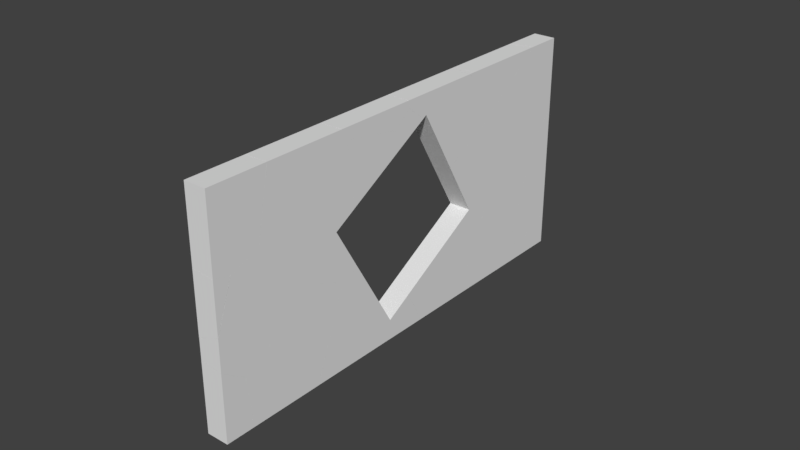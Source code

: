 # Source: CubeWallFrameFructured_30_.blend  (saved by Blender 2.79.0; exported with 4.5.12 LTS)
import bpy
from mathutils import Matrix  # noqa: F401  (used for matrix-valued properties, if any)

bpy.ops.wm.read_factory_settings(use_empty=True)
scene = bpy.context.scene
scene.name = 'Scene'

# ---- collections
col_collection_1 = bpy.data.collections.new('Collection 1'); scene.collection.children.link(col_collection_1)

# ---- world
world_world = bpy.data.worlds.new('World'); scene.world = world_world
world_world.color = (0.05088, 0.05088, 0.05088)
world_world.use_sun_shadow = False
world_world.sun_shadow_jitter_overblur = 0.0
world_world.cycles.sampling_method = 'MANUAL'

# ---- meshes
me_cube_shard_039 = bpy.data.meshes.new('Cube_shard.039')
me_cube_shard_039.from_pydata([(-0.09982, 0.3132, -0.4386), (0.1002, 0.2992, -0.4535), (0.1002, 0.06841, -0.6416), (-0.09982, 0.06703, -0.6392), (-0.09982, 0.3167, 0.3848), (0.1002, 0.3029, 0.3998), (0.1002, 0.3003, -0.1962), (-0.09982, 0.314, -0.2443), (0.1002, -0.388, -0.07202), (0.1002, -0.4539, 0.01018), (-0.09982, -0.4536, 0.01058), (-0.09982, -0.3878, -0.07158), (-0.09982, 0.1088, 0.4745), (-0.09982, -0.1014, 0.5652), (-0.09982, -0.1271, 0.5762), (0.1002, -0.1229, 0.5834), (0.1002, -0.09807, 0.5727), (0.1002, 0.1059, 0.4847)], [], [(0, 1, 2, 3), (4, 5, 6, 1, 0, 7), (3, 2, 8, 9, 10, 11), (5, 4, 12, 13, 14, 15, 16, 17), (14, 10, 9, 15), (13, 11, 10, 14), (15, 9, 8, 16), (11, 13, 12, 7, 0, 3), (6, 17, 16, 8, 2, 1), (7, 12, 4), (17, 6, 5)])
_uv = me_cube_shard_039.uv_layers.new(name='UVMap')
_uv.uv.foreach_set('vector', [0.0004949, 5.024e-05, 0.09948, 0.0101, 0.09948, 0.1574, 0.0004949, 0.1572, 0.5139, 0.6429, 0.6131, 0.6355, 0.6131, 0.9305, 0.6131, 1.058, 0.5139, 1.05, 0.5139, 0.9542, 0.8266, 0.001367, 0.9256, 6.802e-06, 0.9256, 0.3612, 0.9256, 0.4134, 0.8266, 0.4134, 0.8266, 0.3613, 0.7133, 0.9907, 0.6143, 1.0, 0.6143, 0.8879, 0.6143, 0.7746, 0.6143, 0.7608, 0.7133, 0.7612, 0.7133, 0.7746, 0.7133, 0.8846, 0.0, 0.0, 0.0, 0.0, 0.0, 0.0, 0.0, 0.0, 0.0, 0.0, 0.0, 0.0, 0.0, 0.0, 0.0, 0.0, 0.0, 0.0, 0.0, 0.0, 0.0, 0.0, 0.0, 0.0, 0.0, 0.0, 0.0, 0.0, 0.0, 0.0, 0.0, 0.0, 0.0, 0.0, 0.0, 0.0, 0.0, 0.0, 0.0, 0.0, 0.0, 0.0, 0.0, 0.0, 0.0, 0.0, 0.0, 0.0, 0.0, 0.0, 0.0, 0.0, 0.0, 0.0, 0.0, 0.0, 0.0, 0.0, 0.0, 0.0])
me_cube_shard_039.use_remesh_preserve_volume = False
me_cube_shard_039.use_remesh_preserve_attributes = False
me_cube_shard_039.use_mirror_vertex_groups = False
me_cube_shard_039.update()
me_cube_shard_038 = bpy.data.meshes.new('Cube_shard.038')
me_cube_shard_038.from_pydata([(0.09688, -0.01302, 0.01565), (-0.1031, -0.02001, -0.001489), (-0.1031, -0.00785, -0.03145), (0.09688, 0.0003437, -0.01726), (0.09688, 0.02505, 0.02554), (-0.1031, 0.01465, 0.007513)], [], [(0, 1, 2, 3), (1, 0, 4, 5), (2, 5, 4, 3), (5, 2, 1), (3, 4, 0)])
_uv = me_cube_shard_038.uv_layers.new(name='UVMap')
_uv.uv.foreach_set('vector', [0.0005831, 3.855e-05, 0.1172, 0.007749, 0.1172, 0.02657, 0.0005831, 0.02071, 0.0005835, 0.7248, 0.1173, 0.7312, 0.1173, 0.7541, 0.0005835, 0.7456, 0.0, 0.0, 0.0, 0.0, 0.0, 0.0, 0.0, 0.0, 0.0, 0.0, 0.0, 0.0, 0.0, 0.0, 0.0, 0.0, 0.0, 0.0, 0.0, 0.0])
me_cube_shard_038.use_remesh_preserve_volume = False
me_cube_shard_038.use_remesh_preserve_attributes = False
me_cube_shard_038.use_mirror_vertex_groups = False
me_cube_shard_038.update()
me_cube_shard_037 = bpy.data.meshes.new('Cube_shard.037')
me_cube_shard_037.from_pydata([(0.0933, -0.2514, 0.399), (-0.1067, -0.1684, 0.3639), (-0.1067, -0.1803, 0.274), (-0.1067, -0.2318, -0.1159), (0.0933, -0.3132, -0.06896), (0.0933, -0.2741, 0.2272), (0.0933, -0.04782, 0.3593), (-0.1067, -0.1238, 0.3552), (0.0933, -0.03631, 0.3459), (0.0933, 0.4436, -0.2138), (-0.1067, 0.3619, -0.2113), (-0.1067, -0.09198, 0.3181), (0.0933, 0.09148, -0.3026), (-0.1067, 0.0636, -0.2865)], [], [(0, 1, 2, 3, 4, 5), (1, 0, 6, 7), (7, 6, 8, 9, 10, 11), (10, 9, 12, 13), (3, 13, 12, 4), (2, 11, 10, 13, 3), (4, 12, 9, 8, 5), (11, 2, 1, 7), (5, 8, 6, 0)])
_uv = me_cube_shard_037.uv_layers.new(name='UVMap')
_uv.uv.foreach_set('vector', [0.4989, 0.4731, 0.64, 0.4885, 0.64, 0.5472, 0.64, 0.8017, 0.4989, 0.7784, 0.4989, 0.5852, 0.1319, 0.5843, 0.2619, 0.5273, 0.2619, 0.6615, 0.1319, 0.6137, 0.7766, 0.9916, 0.6414, 0.9616, 0.6414, 0.9502, 0.6414, 0.4732, 0.7766, 0.5088, 0.7766, 0.9599, 0.7779, 0.5241, 0.9081, 0.4732, 0.9081, 0.7081, 0.7779, 0.7231, 0.0, 0.0, 0.0, 0.0, 0.0, 0.0, 0.0, 0.0, 0.0, 0.0, 0.0, 0.0, 0.0, 0.0, 0.0, 0.0, 0.0, 0.0, 0.0, 0.0, 0.0, 0.0, 0.0, 0.0, 0.0, 0.0, 0.0, 0.0, 0.0, 0.0, 0.0, 0.0, 0.0, 0.0, 0.0, 0.0, 0.0, 0.0, 0.0, 0.0, 0.0, 0.0, 0.0, 0.0])
me_cube_shard_037.use_remesh_preserve_volume = False
me_cube_shard_037.use_remesh_preserve_attributes = False
me_cube_shard_037.use_mirror_vertex_groups = False
me_cube_shard_037.update()
me_cube_shard_036 = bpy.data.meshes.new('Cube_shard.036')
me_cube_shard_036.from_pydata([(-0.09682, -0.08368, -0.4619), (0.1032, -0.002008, -0.4645), (0.1032, -0.4819, 0.09525), (0.1032, -0.4934, 0.1087), (-0.09682, -0.5694, 0.1046), (-0.09682, -0.5375, 0.06746), (-0.09682, 0.05087, -0.4817), (0.1032, 0.04948, -0.472), (0.1032, -0.05087, 0.4087), (-0.09682, -0.05797, 0.4514), (-0.09682, 0.4079, -0.09082), (-0.09682, 0.5614, 0.07729), (0.1032, 0.5322, 0.05654), (0.1032, 0.4054, -0.0823), (0.1032, 0.03822, 0.3549), (0.1032, 0.3311, 0.178), (-0.09682, 0.3179, 0.2244), (-0.09682, 0.073, 0.3723)], [], [(0, 1, 2, 3, 4, 5), (1, 0, 6, 7), (8, 9, 4, 3), (7, 6, 10, 11, 12, 13), (9, 8, 14, 15, 12, 11, 16, 17), (2, 14, 8, 3), (13, 15, 14, 2, 1, 7), (15, 13, 12), (17, 5, 4, 9), (5, 17, 16, 10, 6, 0), (10, 16, 11)])
_uv = me_cube_shard_036.uv_layers.new(name='UVMap')
_uv.uv.foreach_set('vector', [0.133, 0.473, 0.0006619, 0.5079, 0.0006619, 0.04074, 0.0006618, 0.02954, 0.133, 0.000147, 0.133, 0.03115, 0.8021, 0.5145, 0.6753, 0.566, 0.6753, 0.4798, 0.8021, 0.4816, 0.1298, 0.9085, 0.0006458, 0.92, 0.0006458, 0.5284, 0.1298, 0.5697, 0.8033, 0.003934, 0.9302, 1.957e-05, 0.9302, 0.3354, 0.9302, 0.4797, 0.8033, 0.4575, 0.8033, 0.3384, 0.6753, 8.912e-05, 0.8037, 0.01791, 0.8037, 0.08386, 0.8037, 0.3007, 0.8037, 0.4496, 0.6753, 0.4586, 0.6753, 0.2783, 0.6753, 0.09704, 0.0, 0.0, 0.0, 0.0, 0.0, 0.0, 0.0, 0.0, 0.0, 0.0, 0.0, 0.0, 0.0, 0.0, 0.0, 0.0, 0.0, 0.0, 0.0, 0.0, 0.0, 0.0, 0.0, 0.0, 0.0, 0.0, 0.0, 0.0, 0.0, 0.0, 0.0, 0.0, 0.0, 0.0, 0.0, 0.0, 0.0, 0.0, 0.0, 0.0, 0.0, 0.0, 0.0, 0.0, 0.0, 0.0, 0.0, 0.0, 0.0, 0.0, 0.0, 0.0])
me_cube_shard_036.use_remesh_preserve_volume = False
me_cube_shard_036.use_remesh_preserve_attributes = False
me_cube_shard_036.use_mirror_vertex_groups = False
me_cube_shard_036.update()
me_cube_shard_035 = bpy.data.meshes.new('Cube_shard.035')
me_cube_shard_035.from_pydata([(-0.107, -0.03652, -0.2486), (0.09296, 0.0003034, -0.3362), (0.09296, -0.1715, -0.2647), (-0.107, -0.1715, -0.1924), (-0.107, 0.251, 0.09087), (0.09296, 0.3527, 0.07982), (0.09296, 0.2872, 0.002442), (-0.107, -0.1715, 0.2708), (0.09296, -0.1715, 0.3031), (0.09296, 0.3434, 0.0838)], [], [(0, 1, 2, 3), (1, 0, 4, 5, 6), (5, 4, 7, 8, 9), (2, 8, 7, 3), (8, 2, 1, 6, 9), (3, 7, 4, 0), (9, 6, 5)])
_uv = me_cube_shard_035.uv_layers.new(name='UVMap')
_uv.uv.foreach_set('vector', [0.1447, 0.5809, 0.00072, 0.6271, 0.00072, 0.4999, 0.1447, 0.481, 0.9441, 0.3725, 0.7957, 0.3431, 0.7957, 0.03932, 0.9441, 0.0001956, 0.9441, 0.06945, 0.9338, 1.36, 0.7957, 1.293, 0.7957, 0.9791, 0.9338, 0.9705, 0.9338, 1.353, 0.0, 0.0, 0.0, 0.0, 0.0, 0.0, 0.0, 0.0, 0.0, 0.0, 0.0, 0.0, 0.0, 0.0, 0.0, 0.0, 0.0, 0.0, 0.0, 0.0, 0.0, 0.0, 0.0, 0.0, 0.0, 0.0, 0.0, 0.0, 0.0, 0.0, 0.0, 0.0])
me_cube_shard_035.use_remesh_preserve_volume = False
me_cube_shard_035.use_remesh_preserve_attributes = False
me_cube_shard_035.use_mirror_vertex_groups = False
me_cube_shard_035.update()
me_cube_shard_034 = bpy.data.meshes.new('Cube_shard.034')
me_cube_shard_034.from_pydata([(0.1011, 0.1238, -0.1841), (-0.09886, 0.1376, -0.199), (-0.09886, 0.3743, -0.08093), (0.1011, 0.354, -0.06921), (0.1011, -0.07321, -0.09916), (0.1011, -0.2772, -0.01121), (0.1011, -0.302, -0.0004904), (-0.09886, -0.3062, -0.007651), (-0.09886, -0.2805, -0.0187), (-0.09886, -0.0703, -0.1094), (-0.09886, -0.1678, 0.232), (0.1011, -0.1678, 0.232)], [], [(0, 1, 2, 3), (1, 0, 4, 5, 6, 7, 8, 9), (2, 10, 11, 3), (10, 2, 1, 9), (6, 11, 10, 7), (11, 4, 0, 3), (8, 10, 9), (5, 11, 6), (7, 10, 8), (4, 11, 5)])
_uv = me_cube_shard_034.uv_layers.new(name='UVMap')
_uv.uv.foreach_set('vector', [0.0007347, 2.102e-05, 0.1477, 0.004225, 0.1477, 0.1976, 0.0007347, 0.1881, 0.6108, 1.321, 0.4644, 1.307, 0.4644, 1.15, 0.4644, 0.9878, 0.4644, 0.9681, 0.6108, 0.9674, 0.6108, 0.9878, 0.6108, 1.155, 0.0, 0.0, 0.0, 0.0, 0.0, 0.0, 0.0, 0.0, 0.0, 0.0, 0.0, 0.0, 0.0, 0.0, 0.0, 0.0, 0.0, 0.0, 0.0, 0.0, 0.0, 0.0, 0.0, 0.0, 0.0, 0.0, 0.0, 0.0, 0.0, 0.0, 0.0, 0.0, 0.0, 0.0, 0.0, 0.0, 0.0, 0.0, 0.0, 0.0, 0.0, 0.0, 0.0, 0.0, 0.0, 0.0, 0.0, 0.0, 0.0, 0.0, 0.0, 0.0, 0.0, 0.0, 0.0, 0.0])
me_cube_shard_034.use_remesh_preserve_volume = False
me_cube_shard_034.use_remesh_preserve_attributes = False
me_cube_shard_034.use_mirror_vertex_groups = False
me_cube_shard_034.update()
me_cube_shard_033 = bpy.data.meshes.new('Cube_shard.033')
me_cube_shard_033.from_pydata([(0.1006, 0.2039, 0.4879), (-0.09945, 0.2043, 0.499), (-0.09945, -0.4528, 0.3146), (-0.09945, -0.5049, 0.3), (0.1006, -0.5189, 0.285), (0.1006, -0.4499, 0.3044), (0.1006, 0.417, 0.3007), (0.1006, 0.6242, 0.1188), (0.1006, 0.657, 0.08993), (-0.09945, 0.6615, 0.0976), (-0.09945, 0.6291, 0.126), (-0.09945, 0.4254, 0.3049), (-0.09945, -0.7511, 0.09935), (0.1006, -0.7497, 0.09693), (-0.09945, -0.7954, -0.07758), (0.1006, -0.7934, -0.07758), (0.1006, 0.1835, -0.5364), (-0.09945, 0.08178, -0.5254), (-0.09945, 0.1756, -0.5303), (-0.09945, 0.2953, -0.5366), (0.1006, 0.2921, -0.5421), (0.1006, 0.1741, -0.5324), (0.1006, -0.3408, -0.3132), (-0.09945, -0.3408, -0.3454), (-0.09945, -0.3408, -0.07758), (0.1006, -0.3408, -0.07758)], [], [(0, 1, 2, 3, 4, 5), (1, 0, 6, 7, 8, 9, 10, 11), (12, 13, 4, 3), (13, 12, 14, 15), (16, 17, 18, 19, 20), (17, 16, 21, 22, 23), (14, 24, 25, 15), (24, 14, 12, 3, 2), (22, 25, 24, 23), (25, 5, 4, 13, 15), (11, 24, 2, 1), (25, 22, 21, 7, 6), (24, 11, 10, 18, 17, 23), (5, 25, 6, 0), (7, 21, 16, 20, 8), (9, 19, 18, 10), (19, 9, 8, 20)])
_uv = me_cube_shard_033.uv_layers.new(name='UVMap')
_uv.uv.foreach_set('vector', [0.000427, 0.001477, 0.08582, 7.349e-06, 0.08582, 0.291, 0.08582, 0.3141, 0.000427, 0.3216, 0.000427, 0.291, 0.6805, 1.119, 0.5951, 1.116, 0.5951, 0.9955, 0.5951, 0.8779, 0.5951, 0.8593, 0.6805, 0.86, 0.6805, 0.8784, 0.6805, 0.994, 0.828, 0.0001945, 0.9133, 9.676e-07, 0.9133, 0.127, 0.828, 0.1356, 0.6813, 0.7074, 0.7665, 0.7065, 0.7665, 0.7843, 0.6813, 0.7841, 0.509, 0.7503, 0.5943, 0.7067, 0.5943, 0.7468, 0.5943, 0.7979, 0.509, 0.7967, 0.000431, 0.7496, 0.08664, 0.7079, 0.08664, 0.7122, 0.08664, 0.9508, 0.0004311, 0.9454, 0.0, 0.0, 0.0, 0.0, 0.0, 0.0, 0.0, 0.0, 0.0, 0.0, 0.0, 0.0, 0.0, 0.0, 0.0, 0.0, 0.0, 0.0, 0.0, 0.0, 0.0, 0.0, 0.0, 0.0, 0.0, 0.0, 0.0, 0.0, 0.0, 0.0, 0.0, 0.0, 0.0, 0.0, 0.0, 0.0, 0.0, 0.0, 0.0, 0.0, 0.0, 0.0, 0.0, 0.0, 0.0, 0.0, 0.0, 0.0, 0.0, 0.0, 0.0, 0.0, 0.0, 0.0, 0.0, 0.0, 0.0, 0.0, 0.0, 0.0, 0.0, 0.0, 0.0, 0.0, 0.0, 0.0, 0.0, 0.0, 0.0, 0.0, 0.0, 0.0, 0.0, 0.0, 0.0, 0.0, 0.0, 0.0, 0.0, 0.0, 0.0, 0.0, 0.0, 0.0, 0.0, 0.0, 0.0, 0.0, 0.0, 0.0, 0.0, 0.0, 0.0, 0.0, 0.0, 0.0, 0.0, 0.0, 0.0, 0.0])
me_cube_shard_033.use_remesh_preserve_volume = False
me_cube_shard_033.use_remesh_preserve_attributes = False
me_cube_shard_033.use_mirror_vertex_groups = False
me_cube_shard_033.update()
me_cube_shard_032 = bpy.data.meshes.new('Cube_shard.032')
me_cube_shard_032.from_pydata([(0.09646, -0.2223, 0.4287), (0.06785, -0.2167, 0.4321), (-0.1035, -0.1781, 0.3946), (-0.1035, -0.09759, -0.4598), (-0.1035, -0.09006, -0.5397), (0.09646, -0.1252, -0.6007), (0.09646, -0.1314, -0.5351), (0.09646, -0.2145, 0.4339), (0.09646, -0.2142, 0.4338), (-0.1035, -0.1781, 0.3945), (0.09646, 0.288, 0.1763), (-0.1035, -0.1756, 0.3932), (0.09646, 0.2071, 0.2178), (0.09646, 0.2903, 0.1751), (-0.1035, 0.2833, 0.158), (-0.1035, 0.1996, 0.2009), (0.09646, 0.3036, 0.1422), (-0.1035, 0.2955, 0.128)], [], [(0, 1, 2, 3, 4, 5, 6), (7, 1, 0), (8, 9, 2, 1, 7), (10, 11, 9, 8, 12), (13, 14, 15, 11, 10), (14, 13, 16, 17), (4, 17, 16, 5), (17, 4, 3, 15, 14), (12, 6, 5, 16, 13, 10), (15, 3, 2, 9, 11), (6, 12, 8, 7, 0)])
_uv = me_cube_shard_032.uv_layers.new(name='UVMap')
_uv.uv.foreach_set('vector', [0.1035, 0.6657, 0.08874, 0.6671, 0.0005148, 0.6464, 0.0005148, 0.2136, 0.0005148, 0.1731, 0.1035, 0.1441, 0.1035, 0.1774, 0.4157, 0.6829, 0.4157, 0.6974, 0.411, 0.6834, 0.8957, 0.6678, 0.7944, 0.6931, 0.7944, 0.6931, 0.8812, 0.6671, 0.8957, 0.6677, 0.8957, 0.9525, 0.7944, 0.6945, 0.7944, 0.6931, 0.8957, 0.6678, 0.8957, 0.9067, 0.8957, 0.9538, 0.7944, 0.9546, 0.7944, 0.9072, 0.7944, 0.6945, 0.8957, 0.9525, 0.9995, 0.5684, 0.8984, 0.5751, 0.8984, 0.5572, 0.9995, 0.5521, 0.0, 0.0, 0.0, 0.0, 0.0, 0.0, 0.0, 0.0, 0.0, 0.0, 0.0, 0.0, 0.0, 0.0, 0.0, 0.0, 0.0, 0.0, 0.0, 0.0, 0.0, 0.0, 0.0, 0.0, 0.0, 0.0, 0.0, 0.0, 0.0, 0.0, 0.0, 0.0, 0.0, 0.0, 0.0, 0.0, 0.0, 0.0, 0.0, 0.0, 0.0, 0.0, 0.0, 0.0, 0.0, 0.0, 0.0, 0.0, 0.0, 0.0])
me_cube_shard_032.use_remesh_preserve_volume = False
me_cube_shard_032.use_remesh_preserve_attributes = False
me_cube_shard_032.use_mirror_vertex_groups = False
me_cube_shard_032.update()
me_cube_shard_031 = bpy.data.meshes.new('Cube_shard.031')
me_cube_shard_031.from_pydata([(0.09959, -0.3357, -0.02136), (-0.1004, -0.3352, -0.01021), (-0.1004, -0.1142, -0.2043), (-0.1004, 0.08957, -0.3833), (-0.1004, 0.1219, -0.4116), (0.09959, 0.1175, -0.4193), (0.09959, 0.0846, -0.3904), (0.09959, -0.1226, -0.2085), (0.09959, -0.2884, 0.2598), (-0.1004, -0.2947, 0.2304), (0.09959, -0.1841, 0.3742), (-0.1004, -0.1708, 0.3665), (0.09959, 0.3857, 0.04524), (-0.1004, 0.3857, 0.04524)], [], [(0, 1, 2, 3, 4, 5, 6, 7), (8, 9, 1, 0), (9, 8, 10, 11), (10, 12, 13, 11), (7, 12, 10, 8, 0), (4, 13, 12, 5), (11, 13, 2, 1, 9), (6, 12, 7), (3, 13, 4), (5, 12, 6), (2, 13, 3)])
_uv = me_cube_shard_031.uv_layers.new(name='UVMap')
_uv.uv.foreach_set('vector', [0.8912, 0.003817, 0.9995, 1.899e-05, 0.9995, 0.1592, 0.9995, 0.3059, 0.9995, 0.3291, 0.8912, 0.3301, 0.8912, 0.3064, 0.8912, 0.1573, 0.5016, 0.6313, 0.6098, 0.6475, 0.6098, 0.7795, 0.5016, 0.7855, 0.6112, 0.6313, 0.7197, 0.6453, 0.7197, 0.7291, 0.6112, 0.7308, 0.0, 0.0, 0.0, 0.0, 0.0, 0.0, 0.0, 0.0, 0.0, 0.0, 0.0, 0.0, 0.0, 0.0, 0.0, 0.0, 0.0, 0.0, 0.0, 0.0, 0.0, 0.0, 0.0, 0.0, 0.0, 0.0, 0.0, 0.0, 0.0, 0.0, 0.0, 0.0, 0.0, 0.0, 0.0, 0.0, 0.0, 0.0, 0.0, 0.0, 0.0, 0.0, 0.0, 0.0, 0.0, 0.0, 0.0, 0.0, 0.0, 0.0, 0.0, 0.0, 0.0, 0.0, 0.0, 0.0, 0.0, 0.0, 0.0, 0.0])
me_cube_shard_031.use_remesh_preserve_volume = False
me_cube_shard_031.use_remesh_preserve_attributes = False
me_cube_shard_031.use_mirror_vertex_groups = False
me_cube_shard_031.update()
me_cube_shard_030 = bpy.data.meshes.new('Cube_shard.030')
me_cube_shard_030.from_pydata([(-0.09879, 0.02805, -0.3537), (0.1012, 0.03505, -0.3366), (0.1012, 0.03276, -0.3354), (-0.09879, -0.4308, -0.1185), (-0.09879, -0.05569, -0.3108), (-0.09879, 0.06271, -0.3447), (0.1012, 0.07312, -0.3267), (0.1012, -0.04811, -0.294), (0.1012, -0.4695, -0.07792), (-0.09879, -0.4333, -0.1172), (0.07259, -0.472, -0.0796), (-0.09879, -0.4333, -0.1172), (0.1012, -0.4697, -0.07779), (0.1012, -0.4499, -0.005914), (-0.09879, -0.4805, -0.07279), (0.1012, -0.4492, -0.00329), (-0.09879, -0.4587, 0.006605), (-0.09879, -0.4588, 0.006154), (0.1012, 0.1117, 0.24), (-0.09879, 0.07941, 0.24), (0.1012, 0.3924, 0.3618), (-0.09879, 0.3674, 0.365), (-0.09879, 0.2403, 0.3098), (-0.09879, 0.192, 0.2889), (0.1012, 0.192, 0.2749), (0.1012, 0.2264, 0.2898), (0.1012, 0.4566, 0.3374), (-0.09879, 0.4536, 0.3323), (-0.09879, 0.192, 0.24), (0.1012, 0.192, 0.24)], [], [(0, 1, 2, 3, 4), (1, 0, 5, 6), (3, 2, 7, 8, 9), (10, 11, 9, 8, 12), (13, 10, 12), (11, 10, 14), (15, 16, 17, 10, 13), (14, 10, 17), (16, 15, 18, 19), (20, 21, 22, 23, 24, 25), (21, 20, 26, 27), (23, 28, 29, 24), (22, 28, 23), (18, 29, 28, 19), (24, 29, 25), (27, 5, 0, 4, 28, 22, 21), (7, 29, 18, 15, 13, 12, 8), (19, 28, 4, 3, 9, 11, 14, 17, 16), (25, 29, 7, 2, 1, 6, 26, 20), (5, 27, 26, 6)])
_uv = me_cube_shard_030.uv_layers.new(name='UVMap')
_uv.uv.foreach_set('vector', [0.0006106, 4.844e-06, 0.1227, 0.0009737, 0.1227, 0.002533, 0.0006105, 0.3135, 0.0006106, 0.05722, 0.8505, 0.903, 0.7286, 0.9098, 0.7286, 0.888, 0.8505, 0.8791, 0.0006105, 0.3135, 0.1227, 0.002533, 0.1227, 0.05779, 0.1227, 0.3457, 0.0006106, 0.3152, 0.1053, 0.3466, 0.0006105, 0.3152, 0.0006106, 0.3152, 0.1227, 0.3457, 0.1227, 0.3458, 0.7308, 0.1225, 0.778, 0.1063, 0.7762, 0.1237, 0.0002293, 0.8823, 0.03954, 0.7804, 0.03954, 0.8848, 0.7292, 0.1225, 0.728, 0.0006094, 0.7282, 0.0006165, 0.778, 0.1063, 0.7308, 0.1225, 0.778, 0.00186, 0.778, 0.1063, 0.7282, 0.0006165, 0.4953, 1.334, 0.3734, 1.331, 0.3734, 0.9594, 0.4953, 0.9774, 0.3734, 0.7734, 0.4953, 0.7866, 0.4953, 0.8708, 0.4953, 0.9028, 0.3734, 0.9062, 0.3734, 0.8834, 0.4966, 0.7734, 0.6183, 0.7883, 0.6183, 0.83, 0.4966, 0.8294, 0.0, 0.0, 0.0, 0.0, 0.0, 0.0, 0.0, 0.0, 0.0, 0.0, 0.0, 0.0, 0.0, 0.0, 0.0, 0.0, 0.0, 0.0, 0.0, 0.0, 0.0, 0.0, 0.0, 0.0, 0.0, 0.0, 0.0, 0.0, 0.0, 0.0, 0.0, 0.0, 0.0, 0.0, 0.0, 0.0, 0.0, 0.0, 0.0, 0.0, 0.0, 0.0, 0.0, 0.0, 0.0, 0.0, 0.0, 0.0, 0.0, 0.0, 0.0, 0.0, 0.0, 0.0, 0.0, 0.0, 0.0, 0.0, 0.0, 0.0, 0.0, 0.0, 0.0, 0.0, 0.0, 0.0, 0.0, 0.0, 0.0, 0.0, 0.0, 0.0, 0.0, 0.0, 0.0, 0.0, 0.0, 0.0, 0.0, 0.0, 0.0, 0.0, 0.0, 0.0, 0.0, 0.0, 0.0, 0.0, 0.0, 0.0, 0.0, 0.0, 0.0, 0.0, 0.0, 0.0, 0.0, 0.0])
me_cube_shard_030.use_remesh_preserve_volume = False
me_cube_shard_030.use_remesh_preserve_attributes = False
me_cube_shard_030.use_mirror_vertex_groups = False
me_cube_shard_030.update()
me_cube_shard_029 = bpy.data.meshes.new('Cube_shard.029')
me_cube_shard_029.from_pydata([(-0.0934, 0.1886, 0.18), (0.1066, 0.1056, 0.2151), (0.1066, 0.08289, 0.04324), (0.1066, 0.04377, -0.2529), (-0.0934, 0.1252, -0.2999), (-0.0934, 0.1767, 0.09007), (-0.0934, 0.05069, 0.2772), (-0.0934, 0.01984, 0.299), (0.1066, 0.01022, 0.2823), (0.1066, 0.0398, 0.2615), (-0.0934, -0.2131, -0.1045), (0.1066, -0.2131, -0.1045)], [], [(0, 1, 2, 3, 4, 5), (1, 0, 6, 7, 8, 9), (7, 10, 11, 8), (6, 10, 7), (3, 11, 10, 4), (8, 11, 9), (5, 10, 6, 0), (2, 11, 3), (4, 10, 5), (9, 11, 2, 1)])
_uv = me_cube_shard_029.uv_layers.new(name='UVMap')
_uv.uv.foreach_set('vector', [0.6962, 0.01807, 0.8602, 8.989e-05, 0.8602, 0.1305, 0.8602, 0.3552, 0.6962, 0.3822, 0.6962, 0.08632, 0.6962, 0.6793, 0.8473, 0.6131, 0.8473, 0.74, 0.8473, 0.7684, 0.6962, 0.7671, 0.6962, 0.7399, 0.0, 0.0, 0.0, 0.0, 0.0, 0.0, 0.0, 0.0, 0.0, 0.0, 0.0, 0.0, 0.0, 0.0, 0.0, 0.0, 0.0, 0.0, 0.0, 0.0, 0.0, 0.0, 0.0, 0.0, 0.0, 0.0, 0.0, 0.0, 0.0, 0.0, 0.0, 0.0, 0.0, 0.0, 0.0, 0.0, 0.0, 0.0, 0.0, 0.0, 0.0, 0.0, 0.0, 0.0, 0.0, 0.0, 0.0, 0.0, 0.0, 0.0, 0.0, 0.0, 0.0, 0.0, 0.0, 0.0])
me_cube_shard_029.use_remesh_preserve_volume = False
me_cube_shard_029.use_remesh_preserve_attributes = False
me_cube_shard_029.use_mirror_vertex_groups = False
me_cube_shard_029.update()
me_cube_shard_028 = bpy.data.meshes.new('Cube_shard.028')
me_cube_shard_028.from_pydata([(-0.1008, -0.1998, -0.3612), (0.0992, -0.2828, -0.3262), (0.0992, -0.3486, -0.2798), (0.0992, -0.3782, -0.2589), (-0.1008, -0.3686, -0.2423), (-0.1008, -0.3377, -0.264), (-0.1008, -0.1552, -0.3699), (0.0992, -0.07923, -0.3659), (-0.1008, 0.3562, -0.02317), (0.0992, 0.3633, -0.06582), (-0.1008, 0.1265, 0.4078), (-0.1008, 0.06903, 0.5157), (0.0992, 0.0609, 0.5016), (0.0992, 0.1177, 0.395)], [], [(0, 1, 2, 3, 4, 5), (1, 0, 6, 7), (8, 9, 7, 6), (9, 8, 10, 11, 12, 13), (11, 4, 3, 12), (10, 5, 4, 11), (12, 3, 2, 13), (5, 10, 8, 6, 0), (13, 2, 1, 7, 9)])
_uv = me_cube_shard_028.uv_layers.new(name='UVMap')
_uv.uv.foreach_set('vector', [0.1365, 0.3332, 0.0006792, 0.2737, 0.0006792, 0.2193, 0.0006792, 0.1948, 0.1365, 0.1936, 0.1365, 0.2191, 0.8628, 0.9544, 0.727, 0.8948, 0.727, 0.864, 0.8628, 0.8141, 0.727, 0.4805, 0.8648, 0.4927, 0.8648, 0.8541, 0.727, 0.8982, 0.7249, 0.0001385, 0.8605, 0.02785, 0.8605, 0.358, 0.8605, 0.4407, 0.7249, 0.4348, 0.7249, 0.3532, 0.0, 0.0, 0.0, 0.0, 0.0, 0.0, 0.0, 0.0, 0.0, 0.0, 0.0, 0.0, 0.0, 0.0, 0.0, 0.0, 0.0, 0.0, 0.0, 0.0, 0.0, 0.0, 0.0, 0.0, 0.0, 0.0, 0.0, 0.0, 0.0, 0.0, 0.0, 0.0, 0.0, 0.0, 0.0, 0.0, 0.0, 0.0, 0.0, 0.0, 0.0, 0.0, 0.0, 0.0])
me_cube_shard_028.use_remesh_preserve_volume = False
me_cube_shard_028.use_remesh_preserve_attributes = False
me_cube_shard_028.use_mirror_vertex_groups = False
me_cube_shard_028.update()
me_cube_shard_027 = bpy.data.meshes.new('Cube_shard.027')
me_cube_shard_027.from_pydata([(-0.1012, 0.3986, -0.2566), (0.09881, 0.3982, -0.2678), (0.09881, -0.2556, -0.4512), (0.09881, -0.3246, -0.4706), (-0.1012, -0.3106, -0.4557), (-0.1012, -0.2585, -0.441), (-0.1012, 0.4391, -0.01602), (0.09881, 0.4455, 0.01334), (0.09881, -0.321, 0.3827), (-0.1012, -0.3071, 0.3678), (-0.1012, -0.3098, -0.2614), (0.09881, -0.3235, -0.2133), (-0.1012, 0.09351, 0.3912), (0.09881, 0.1549, 0.3558), (0.09881, -0.09079, 0.4976), (-0.1012, -0.07049, 0.4859)], [], [(0, 1, 2, 3, 4, 5), (6, 7, 1, 0), (8, 9, 10, 4, 3, 11), (7, 6, 12, 13), (9, 8, 14, 15), (12, 15, 14, 13), (15, 12, 6, 0, 5, 10, 9), (11, 2, 1, 7, 13, 14, 8), (10, 5, 4), (2, 11, 3)])
_uv = me_cube_shard_027.uv_layers.new(name='UVMap')
_uv.uv.foreach_set('vector', [0.1175, 0.4403, 0.0005847, 0.4383, 0.0005846, 0.04192, 0.0005846, 5.116e-05, 0.1175, 0.01028, 0.1175, 0.04189, 0.637, 0.458, 0.7538, 0.4404, 0.7538, 0.6069, 0.637, 0.6004, 0.6359, 0.4982, 0.5188, 0.4895, 0.5188, 0.1222, 0.5188, 0.008811, 0.6359, 4.383e-05, 0.6359, 0.1503, 0.6166, 0.9138, 0.499, 0.9245, 0.499, 0.6126, 0.6166, 0.6516, 0.8725, 0.2043, 0.7551, 0.2077, 0.7551, 0.05748, 0.8725, 0.04993, 0.0, 0.0, 0.0, 0.0, 0.0, 0.0, 0.0, 0.0, 0.0, 0.0, 0.0, 0.0, 0.0, 0.0, 0.0, 0.0, 0.0, 0.0, 0.0, 0.0, 0.0, 0.0, 0.0, 0.0, 0.0, 0.0, 0.0, 0.0, 0.0, 0.0, 0.0, 0.0, 0.0, 0.0, 0.0, 0.0, 0.0, 0.0, 0.0, 0.0, 0.0, 0.0, 0.0, 0.0, 0.0, 0.0, 0.0, 0.0])
me_cube_shard_027.use_remesh_preserve_volume = False
me_cube_shard_027.use_remesh_preserve_attributes = False
me_cube_shard_027.use_mirror_vertex_groups = False
me_cube_shard_027.update()
me_cube_shard_026 = bpy.data.meshes.new('Cube_shard.026')
me_cube_shard_026.from_pydata([(0.1012, 0.06227, 0.1466), (-0.09876, -0.0194, 0.1491), (-0.09876, -0.3177, 0.07389), (0.1012, -0.2898, 0.0578), (0.1012, 0.1137, 0.139), (-0.09876, 0.1151, 0.1294), (0.1012, 0.2032, -0.2268), (-0.09876, 0.2021, -0.2262)], [], [(0, 1, 2, 3), (4, 5, 1, 0), (5, 4, 6, 7), (2, 7, 6, 3), (7, 2, 1, 5), (3, 6, 4, 0)])
_uv = me_cube_shard_026.uv_layers.new(name='UVMap')
_uv.uv.foreach_set('vector', [0.1401, 0.5136, 0.0006969, 0.4592, 0.0006969, 0.2462, 0.1401, 0.2622, 0.6864, 0.5786, 0.5477, 0.5805, 0.5477, 0.4864, 0.6864, 0.5426, 0.6323, 0.006752, 0.7709, 3.359e-05, 0.7709, 0.2609, 0.6323, 0.2602, 0.0, 0.0, 0.0, 0.0, 0.0, 0.0, 0.0, 0.0, 0.0, 0.0, 0.0, 0.0, 0.0, 0.0, 0.0, 0.0, 0.0, 0.0, 0.0, 0.0, 0.0, 0.0, 0.0, 0.0])
me_cube_shard_026.use_remesh_preserve_volume = False
me_cube_shard_026.use_remesh_preserve_attributes = False
me_cube_shard_026.use_mirror_vertex_groups = False
me_cube_shard_026.update()
me_cube_shard_025 = bpy.data.meshes.new('Cube_shard.025')
me_cube_shard_025.from_pydata([(0.1009, -0.4828, 0.06001), (-0.09912, -0.4814, 0.05036), (-0.09912, -0.3945, -0.3052), (0.1009, -0.3933, -0.3058), (0.1009, 3.606e-06, 0.5886), (-0.09912, 0.02917, 0.6093), (-0.09912, -0.1244, 0.4412), (0.1009, -0.1268, 0.4497), (0.1009, 0.2473, 0.6693), (-0.09912, 0.0304, 0.6097), (0.1009, 0.2484, 0.6697), (-0.09912, 0.2455, 0.68), (0.07227, 0.2541, 0.6732), (-0.09912, 0.2455, 0.68), (0.1009, 0.2486, 0.6698), (-0.09912, 0.2927, 0.6356), (0.1009, 0.3394, -0.294), (0.1009, 0.3456, -0.3596), (-0.09912, 0.3808, -0.2987), (-0.09912, 0.3732, -0.2188), (0.1009, 0.1841, -0.6392), (-0.09912, 0.1841, -0.6392)], [], [(0, 1, 2, 3), (4, 5, 6, 1, 0, 7), (5, 4, 8, 9), (9, 8, 10, 11), (12, 13, 11, 10, 14), (15, 12, 14, 16, 17, 18, 19), (13, 12, 15), (17, 20, 21, 18), (16, 20, 17), (2, 21, 20, 3), (18, 21, 19), (20, 16, 14, 10, 8, 4, 7), (6, 21, 2, 1), (3, 20, 7, 0), (21, 6, 5, 9, 11, 13, 15, 19)])
_uv = me_cube_shard_025.uv_layers.new(name='UVMap')
_uv.uv.foreach_set('vector', [0.8973, 0.327, 0.7983, 0.3222, 0.7983, 0.141, 0.8973, 0.1405, 0.5095, 0.669, 0.6086, 0.6517, 0.6086, 0.7644, 0.6086, 1.027, 0.5095, 1.024, 0.5095, 0.7621, 0.4095, 0.6686, 0.5087, 0.6517, 0.5087, 0.7805, 0.4095, 0.6692, 0.4095, 0.6692, 0.5087, 0.7805, 0.5087, 0.7811, 0.4095, 0.7813, 0.4945, 0.7843, 0.4095, 0.7813, 0.4095, 0.7813, 0.5087, 0.7811, 0.5087, 0.7812, 0.9004, 0.02031, 0.987, 0.0, 1.001, 0.001426, 1.001, 0.4808, 1.001, 0.5135, 0.9004, 0.4851, 0.9004, 0.4453, 0.6414, 0.6521, 0.6414, 0.7371, 0.6094, 0.6541, 0.0, 0.0, 0.0, 0.0, 0.0, 0.0, 0.0, 0.0, 0.0, 0.0, 0.0, 0.0, 0.0, 0.0, 0.0, 0.0, 0.0, 0.0, 0.0, 0.0, 0.0, 0.0, 0.0, 0.0, 0.0, 0.0, 0.0, 0.0, 0.0, 0.0, 0.0, 0.0, 0.0, 0.0, 0.0, 0.0, 0.0, 0.0, 0.0, 0.0, 0.0, 0.0, 0.0, 0.0, 0.0, 0.0, 0.0, 0.0, 0.0, 0.0, 0.0, 0.0, 0.0, 0.0, 0.0, 0.0, 0.0, 0.0, 0.0, 0.0, 0.0, 0.0, 0.0, 0.0, 0.0, 0.0, 0.0, 0.0, 0.0, 0.0, 0.0, 0.0, 0.0, 0.0])
me_cube_shard_025.use_remesh_preserve_volume = False
me_cube_shard_025.use_remesh_preserve_attributes = False
me_cube_shard_025.use_mirror_vertex_groups = False
me_cube_shard_025.update()
me_cube_shard_024 = bpy.data.meshes.new('Cube_shard.024')
me_cube_shard_024.from_pydata([(0.1007, 0.09269, 0.09021), (-0.09925, 0.05586, 0.1778), (-0.09925, -0.07916, 0.234), (0.1007, -0.07916, 0.1618), (0.1007, 0.1016, 0.02666), (0.1007, 0.1212, -0.1131), (-0.09925, 0.09622, -0.11), (-0.09925, 0.0812, -0.002862), (0.1007, -0.04475, -0.1851), (0.1007, -0.07916, -0.2001), (-0.09925, -0.07916, -0.186), (-0.09925, -0.03093, -0.1651)], [], [(0, 1, 2, 3), (1, 0, 4, 5, 6, 7), (6, 5, 8, 9, 10, 11), (9, 3, 2, 10), (3, 9, 8, 4, 0), (7, 11, 10, 2, 1), (4, 8, 5), (11, 7, 6)])
_uv = me_cube_shard_024.uv_layers.new(name='UVMap')
_uv.uv.foreach_set('vector', [0.4423, 0.000181, 0.5551, 0.03638, 0.5551, 0.1146, 0.4423, 0.09975, 0.5562, 0.4851, 0.6639, 0.5342, 0.6639, 0.5686, 0.6639, 0.6441, 0.5562, 0.6405, 0.5562, 0.5827, 0.5495, 0.9666, 0.4423, 0.9781, 0.4423, 0.8814, 0.4423, 0.8613, 0.5495, 0.8643, 0.5495, 0.8924, 0.0, 0.0, 0.0, 0.0, 0.0, 0.0, 0.0, 0.0, 0.0, 0.0, 0.0, 0.0, 0.0, 0.0, 0.0, 0.0, 0.0, 0.0, 0.0, 0.0, 0.0, 0.0, 0.0, 0.0, 0.0, 0.0, 0.0, 0.0, 0.0, 0.0, 0.0, 0.0, 0.0, 0.0, 0.0, 0.0, 0.0, 0.0, 0.0, 0.0])
me_cube_shard_024.use_remesh_preserve_volume = False
me_cube_shard_024.use_remesh_preserve_attributes = False
me_cube_shard_024.use_mirror_vertex_groups = False
me_cube_shard_024.update()
me_cube_shard_023 = bpy.data.meshes.new('Cube_shard.023')
me_cube_shard_023.from_pydata([(-0.1014, -0.1881, -0.154), (0.09862, -0.1786, -0.1639), (0.09862, -0.1784, 0.07949), (-0.1014, -0.1879, 0.07949), (-0.1014, 0.35, 0.07949), (0.09862, 0.3823, 0.07949)], [], [(0, 1, 2, 3), (1, 0, 4, 5), (4, 3, 2, 5), (3, 4, 0), (5, 2, 1)])
_uv = me_cube_shard_023.uv_layers.new(name='UVMap')
_uv.uv.foreach_set('vector', [0.1076, 0.5207, 0.0005355, 0.526, 0.0005355, 0.3958, 0.1076, 0.3958, 0.4423, 0.4874, 0.5495, 0.4849, 0.5495, 0.7986, 0.4423, 0.8145, 0.0, 0.0, 0.0, 0.0, 0.0, 0.0, 0.0, 0.0, 0.0, 0.0, 0.0, 0.0, 0.0, 0.0, 0.0, 0.0, 0.0, 0.0, 0.0, 0.0])
me_cube_shard_023.use_remesh_preserve_volume = False
me_cube_shard_023.use_remesh_preserve_attributes = False
me_cube_shard_023.use_mirror_vertex_groups = False
me_cube_shard_023.update()
me_cube_shard_022 = bpy.data.meshes.new('Cube_shard.022')
me_cube_shard_022.from_pydata([(0.1065, -0.1848, -0.1163), (-0.09349, -0.2216, -0.02864), (-0.09349, -0.1963, -0.2093), (-0.09349, -0.1813, -0.3164), (0.1065, -0.1563, -0.3196), (0.1065, -0.1759, -0.1798), (0.1065, 0.1021, 0.2224), (0.1065, 0.1676, 0.2998), (-0.09349, 0.06593, 0.3108), (-0.09349, -0.0951, -0.3492), (0.1065, -0.09211, -0.344), (0.1065, 0.2763, 0.294), (-0.09349, 0.2794, 0.2996), (-0.09349, 0.1598, 0.3059)], [], [(0, 1, 2, 3, 4, 5), (1, 0, 6, 7, 8), (4, 3, 9, 10), (8, 7, 11, 12, 13), (9, 12, 11, 10), (12, 9, 3, 2, 13), (6, 5, 4, 10, 11, 7), (13, 2, 1, 8), (5, 6, 0)])
_uv = me_cube_shard_022.uv_layers.new(name='UVMap')
_uv.uv.foreach_set('vector', [0.0007681, 0.07041, 0.1544, 0.0003503, 0.1544, 0.1395, 0.1544, 0.2219, 0.0007681, 0.227, 0.0007681, 0.1193, 0.0008281, 0.6283, 0.1665, 0.5955, 0.1665, 0.9339, 0.1665, 1.011, 0.0008281, 0.9675, 0.5494, 0.3285, 0.3968, 0.3472, 0.3968, 0.2769, 0.5494, 0.2762, 0.3085, 0.807, 0.1559, 0.7292, 0.1559, 0.6462, 0.3085, 0.644, 0.3085, 0.7354, 0.0, 0.0, 0.0, 0.0, 0.0, 0.0, 0.0, 0.0, 0.0, 0.0, 0.0, 0.0, 0.0, 0.0, 0.0, 0.0, 0.0, 0.0, 0.0, 0.0, 0.0, 0.0, 0.0, 0.0, 0.0, 0.0, 0.0, 0.0, 0.0, 0.0, 0.0, 0.0, 0.0, 0.0, 0.0, 0.0, 0.0, 0.0, 0.0, 0.0, 0.0, 0.0, 0.0, 0.0])
me_cube_shard_022.use_remesh_preserve_volume = False
me_cube_shard_022.use_remesh_preserve_attributes = False
me_cube_shard_022.use_mirror_vertex_groups = False
me_cube_shard_022.update()
me_cube_shard_021 = bpy.data.meshes.new('Cube_shard.021')
me_cube_shard_021.from_pydata([(-0.09425, 0.06534, -0.1814), (0.1057, 0.07171, -0.152), (0.1057, -0.2189, 0.1904), (-0.09425, -0.2803, 0.2258), (-0.09425, 0.1893, -0.04526), (0.1057, 0.176, -0.03755)], [], [(0, 1, 2, 3), (1, 0, 4, 5), (4, 3, 2, 5), (3, 4, 0), (5, 2, 1)])
_uv = me_cube_shard_021.uv_layers.new(name='UVMap')
_uv.uv.foreach_set('vector', [0.0006947, 6.299e-05, 0.1396, 0.01266, 0.1396, 0.3225, 0.0006947, 0.3685, 0.5702, 0.7315, 0.4318, 0.7494, 0.4318, 0.6224, 0.5702, 0.6247, 0.0, 0.0, 0.0, 0.0, 0.0, 0.0, 0.0, 0.0, 0.0, 0.0, 0.0, 0.0, 0.0, 0.0, 0.0, 0.0, 0.0, 0.0, 0.0, 0.0])
me_cube_shard_021.use_remesh_preserve_volume = False
me_cube_shard_021.use_remesh_preserve_attributes = False
me_cube_shard_021.use_mirror_vertex_groups = False
me_cube_shard_021.update()
me_cube_shard_020 = bpy.data.meshes.new('Cube_shard.020')
me_cube_shard_020.from_pydata([(-0.101, -0.2201, -0.2798), (0.09896, -0.213, -0.3225), (0.09896, -0.4586, 0.1383), (0.09896, -0.5154, 0.2449), (-0.101, -0.5073, 0.259), (-0.101, -0.4498, 0.1511), (-0.101, -0.08915, -0.3589), (-0.101, 0.1557, -0.5068), (-0.101, 0.3993, -0.6539), (0.09896, 0.3701, -0.6747), (0.09896, 0.1689, -0.5532), (0.09896, -0.1239, -0.3763), (-0.101, 0.4005, -0.6535), (0.09896, 0.6174, -0.5939), (-0.101, 0.6156, -0.5832), (0.09896, 0.6185, -0.5935), (-0.101, 0.6156, -0.5832), (0.07035, 0.6242, -0.59), (0.09896, 0.6187, -0.5934), (-0.101, 0.6373, -0.5043), (0.09896, 0.6264, -0.5882), (-0.101, 0.6375, -0.5038), (0.09896, 0.647, -0.5137), (0.09896, 0.6462, -0.5164), (-0.101, 0.6376, -0.2704), (0.09896, 0.6471, -0.2704), (-0.101, -0.09796, 0.6602), (-0.101, -0.2691, 0.6715), (0.09896, -0.2638, 0.6807), (0.09896, -0.09169, 0.6693), (0.09896, 0.0882, 0.6574), (-0.101, 0.0882, 0.6479), (0.09896, 0.0882, -0.2704), (-0.101, 0.0882, -0.2704)], [], [(0, 1, 2, 3, 4, 5), (1, 0, 6, 7, 8, 9, 10, 11), (9, 8, 12, 13), (13, 12, 14, 15), (15, 14, 16, 17, 18), (19, 17, 16), (18, 17, 20), (17, 19, 21, 22, 23), (20, 17, 23), (22, 21, 24, 25), (26, 27, 28, 29, 30, 31), (30, 32, 33, 31), (29, 2, 1, 11, 32, 30), (24, 33, 32, 25), (31, 33, 6, 0, 5, 26), (28, 3, 2, 29), (10, 32, 11), (7, 33, 24, 21, 19, 16, 14, 12, 8), (25, 32, 10, 9, 13, 15, 18, 20, 23, 22), (6, 33, 7), (26, 5, 4, 27), (27, 4, 3, 28)])
_uv = me_cube_shard_020.uv_layers.new(name='UVMap')
_uv.uv.foreach_set('vector', [0.5899, 0.2699, 0.5034, 0.2876, 0.5034, 0.06237, 0.5034, 0.01028, 0.5899, 0.00657, 0.5899, 0.0593, 0.2975, 0.5979, 0.3849, 0.5858, 0.3849, 0.6517, 0.3849, 0.7751, 0.3849, 0.8978, 0.2975, 0.8917, 0.2975, 0.7903, 0.2975, 0.6428, 0.174, 0.7012, 0.0876, 0.6865, 0.0876, 0.6859, 0.174, 0.589, 0.174, 0.589, 0.0876, 0.6859, 0.0876, 0.5883, 0.174, 0.5885, 0.174, 0.5885, 0.0876, 0.5883, 0.0876, 0.5883, 0.1616, 0.5857, 0.174, 0.5884, 0.7659, 0.6605, 0.8012, 0.5856, 0.8012, 0.6597, 0.0001406, 0.5977, 0.004163, 0.5857, 0.004163, 0.5981, 0.8012, 0.5856, 0.7659, 0.6605, 0.7657, 0.6605, 0.7666, 0.5741, 0.7677, 0.574, 0.7999, 0.5732, 0.8012, 0.5856, 0.7677, 0.574, 0.5906, 0.5728, 0.677, 0.5771, 0.677, 0.6778, 0.5906, 0.6778, 0.2612, 0.8927, 0.2612, 0.9667, 0.1748, 0.9647, 0.1748, 0.8903, 0.1748, 0.8125, 0.2612, 0.8122, 0.0, 0.0, 0.0, 0.0, 0.0, 0.0, 0.0, 0.0, 0.0, 0.0, 0.0, 0.0, 0.0, 0.0, 0.0, 0.0, 0.0, 0.0, 0.0, 0.0, 0.0, 0.0, 0.0, 0.0, 0.0, 0.0, 0.0, 0.0, 0.0, 0.0, 0.0, 0.0, 0.0, 0.0, 0.0, 0.0, 0.0, 0.0, 0.0, 0.0, 0.0, 0.0, 0.0, 0.0, 0.0, 0.0, 0.0, 0.0, 0.0, 0.0, 0.0, 0.0, 0.0, 0.0, 0.0, 0.0, 0.0, 0.0, 0.0, 0.0, 0.0, 0.0, 0.0, 0.0, 0.0, 0.0, 0.0, 0.0, 0.0, 0.0, 0.0, 0.0, 0.0, 0.0, 0.0, 0.0, 0.0, 0.0, 0.0, 0.0, 0.0, 0.0, 0.0, 0.0, 0.0, 0.0, 0.0, 0.0, 0.0, 0.0, 0.0, 0.0, 0.0, 0.0, 0.0, 0.0, 0.0, 0.0, 0.0, 0.0, 0.0, 0.0, 0.0, 0.0, 0.0, 0.0, 0.0, 0.0, 0.0, 0.0, 0.0, 0.0, 0.0, 0.0])
me_cube_shard_020.use_remesh_preserve_volume = False
me_cube_shard_020.use_remesh_preserve_attributes = False
me_cube_shard_020.use_mirror_vertex_groups = False
me_cube_shard_020.update()
me_cube_shard_015 = bpy.data.meshes.new('Cube_shard.015')
me_cube_shard_015.from_pydata([(-0.09989, -0.2481, -0.504), (0.1001, -0.2481, -0.4945), (0.1001, -0.428, -0.4826), (0.1001, -0.6002, -0.4713), (-0.09989, -0.6054, -0.4804), (-0.09989, -0.4343, -0.4917), (0.1001, 0.5429, -0.04781), (-0.09989, 0.5415, -0.04539), (-0.09989, 0.08671, 0.5223), (-0.09989, 0.02088, 0.6044), (0.1001, 0.02065, 0.604), (0.1001, 0.08651, 0.5218), (0.1001, 0.4992, -0.2223), (-0.09989, 0.4972, -0.2223), (0.1001, -0.2481, -0.2223), (-0.09989, -0.2481, -0.2223)], [], [(0, 1, 2, 3, 4, 5), (6, 7, 8, 9, 10, 11), (7, 6, 12, 13), (12, 14, 15, 13), (11, 14, 12, 6), (0, 15, 14, 1), (13, 15, 8, 7), (10, 3, 2, 14, 11), (5, 15, 0), (1, 14, 2), (8, 15, 5, 4, 9), (9, 4, 3, 10)])
_uv = me_cube_shard_015.uv_layers.new(name='UVMap')
_uv.uv.foreach_set('vector', [0.5871, 0.1705, 0.5034, 0.1702, 0.5034, 0.09492, 0.5034, 0.02285, 0.5871, 0.0209, 0.5871, 0.09255, 0.2531, 0.9405, 0.1695, 0.9393, 0.1695, 0.6354, 0.1695, 0.5915, 0.2531, 0.5915, 0.2531, 0.6355, 0.4223, 0.6444, 0.3388, 0.6435, 0.3388, 0.5684, 0.4223, 0.5682, 0.0, 0.0, 0.0, 0.0, 0.0, 0.0, 0.0, 0.0, 0.0, 0.0, 0.0, 0.0, 0.0, 0.0, 0.0, 0.0, 0.0, 0.0, 0.0, 0.0, 0.0, 0.0, 0.0, 0.0, 0.0, 0.0, 0.0, 0.0, 0.0, 0.0, 0.0, 0.0, 0.0, 0.0, 0.0, 0.0, 0.0, 0.0, 0.0, 0.0, 0.0, 0.0, 0.0, 0.0, 0.0, 0.0, 0.0, 0.0, 0.0, 0.0, 0.0, 0.0, 0.0, 0.0, 0.0, 0.0, 0.0, 0.0, 0.0, 0.0, 0.0, 0.0, 0.0, 0.0, 0.0, 0.0, 0.0, 0.0, 0.0, 0.0, 0.0, 0.0])
me_cube_shard_015.use_remesh_preserve_volume = False
me_cube_shard_015.use_remesh_preserve_attributes = False
me_cube_shard_015.use_mirror_vertex_groups = False
me_cube_shard_015.update()

# ---- objects
ob_cube_shard_020 = bpy.data.objects.new('Cube_shard.020', me_cube_shard_039)
ob_cube_shard_019 = bpy.data.objects.new('Cube_shard.019', me_cube_shard_038)
ob_cube_shard_018 = bpy.data.objects.new('Cube_shard.018', me_cube_shard_037)
ob_cube_shard_017 = bpy.data.objects.new('Cube_shard.017', me_cube_shard_036)
ob_cube_shard_016 = bpy.data.objects.new('Cube_shard.016', me_cube_shard_035)
ob_cube_shard_014 = bpy.data.objects.new('Cube_shard.014', me_cube_shard_034)
ob_cube_shard_013 = bpy.data.objects.new('Cube_shard.013', me_cube_shard_033)
ob_cube_shard_012 = bpy.data.objects.new('Cube_shard.012', me_cube_shard_032)
ob_cube_shard_011 = bpy.data.objects.new('Cube_shard.011', me_cube_shard_031)
ob_cube_shard_010 = bpy.data.objects.new('Cube_shard.010', me_cube_shard_030)
ob_cube_shard_009 = bpy.data.objects.new('Cube_shard.009', me_cube_shard_029)
ob_cube_shard_008 = bpy.data.objects.new('Cube_shard.008', me_cube_shard_028)
ob_cube_shard_007 = bpy.data.objects.new('Cube_shard.007', me_cube_shard_027)
ob_cube_shard_006 = bpy.data.objects.new('Cube_shard.006', me_cube_shard_026)
ob_cube_shard_005 = bpy.data.objects.new('Cube_shard.005', me_cube_shard_025)
ob_cube_shard_004 = bpy.data.objects.new('Cube_shard.004', me_cube_shard_024)
ob_cube_shard_003 = bpy.data.objects.new('Cube_shard.003', me_cube_shard_023)
ob_cube_shard_002 = bpy.data.objects.new('Cube_shard.002', me_cube_shard_022)
ob_cube_shard_001 = bpy.data.objects.new('Cube_shard.001', me_cube_shard_021)
ob_cube_shard_000 = bpy.data.objects.new('Cube_shard.000', me_cube_shard_020)
ob_cube_shard_015 = bpy.data.objects.new('Cube_shard.015', me_cube_shard_015)

# ---- transforms, parenting, visibility, modifiers, constraints
ob_cube_shard_020.location = (-0.0001825, -1.288, -0.6019)
ob_cube_shard_020.rotation_euler = (2.094, -0.0, 0.0)
ob_cube_shard_020.lineart.crease_threshold = 0.0
ob_cube_shard_019.location = (0.003123, 0.8046, 0.9911)
ob_cube_shard_019.rotation_euler = (2.094, -0.0, 0.0)
ob_cube_shard_019.lineart.crease_threshold = 0.0
ob_cube_shard_018.location = (0.006698, 1.784, -0.4666)
ob_cube_shard_018.rotation_euler = (2.094, -0.0, 0.0)
ob_cube_shard_018.lineart.crease_threshold = 0.0
ob_cube_shard_017.location = (-0.003183, 1.344, -0.206)
ob_cube_shard_017.rotation_euler = (2.094, -0.0, 0.0)
ob_cube_shard_017.lineart.crease_threshold = 0.0
ob_cube_shard_016.location = (0.007035, -0.4389, 0.6375)
ob_cube_shard_016.rotation_euler = (2.094, -0.0, 0.0)
ob_cube_shard_016.lineart.crease_threshold = 0.0
ob_cube_shard_014.location = (-0.001144, -1.883, -0.7387)
ob_cube_shard_014.rotation_euler = (2.094, -0.0, 0.0)
ob_cube_shard_014.lineart.crease_threshold = 0.0
ob_cube_shard_013.location = (-0.0005508, -1.057, 0.4759)
ob_cube_shard_013.rotation_euler = (2.094, -0.0, 0.0)
ob_cube_shard_013.lineart.crease_threshold = 0.0
ob_cube_shard_012.location = (0.003536, 1.094, 0.8081)
ob_cube_shard_012.rotation_euler = (2.094, -0.0, 0.0)
ob_cube_shard_012.lineart.crease_threshold = 0.0
ob_cube_shard_011.location = (0.000407, -1.768, 0.6886)
ob_cube_shard_011.rotation_euler = (2.094, -0.0, 0.0)
ob_cube_shard_011.lineart.crease_threshold = 0.0
ob_cube_shard_010.location = (-0.001206, 0.5235, 0.7733)
ob_cube_shard_010.rotation_euler = (2.094, -0.0, 0.0)
ob_cube_shard_010.lineart.crease_threshold = 0.0
ob_cube_shard_009.location = (-0.006596, 1.803, -0.8677)
ob_cube_shard_009.rotation_euler = (2.094, -0.0, 0.0)
ob_cube_shard_009.lineart.crease_threshold = 0.0
ob_cube_shard_008.location = (0.0008023, 1.14, -0.8019)
ob_cube_shard_008.rotation_euler = (2.094, -0.0, 0.0)
ob_cube_shard_008.lineart.crease_threshold = 0.0
ob_cube_shard_007.location = (0.001192, -1.614, -0.07012)
ob_cube_shard_007.rotation_euler = (2.094, -0.0, 0.0)
ob_cube_shard_007.lineart.crease_threshold = 0.0
ob_cube_shard_006.location = (-0.001243, 1.905, 0.04383)
ob_cube_shard_006.rotation_euler = (2.094, -0.0, 0.0)
ob_cube_shard_006.lineart.crease_threshold = 0.0
ob_cube_shard_005.location = (-0.0008849, 1.538, 0.5209)
ob_cube_shard_005.rotation_euler = (2.094, -0.0, 0.0)
ob_cube_shard_005.lineart.crease_threshold = 0.0
ob_cube_shard_004.location = (-0.0007469, -0.0234, 0.7707)
ob_cube_shard_004.rotation_euler = (2.094, -0.0, 0.0)
ob_cube_shard_004.lineart.crease_threshold = 0.0
ob_cube_shard_003.location = (0.001383, 0.5198, 0.4587)
ob_cube_shard_003.rotation_euler = (2.094, -0.0, 0.0)
ob_cube_shard_003.lineart.crease_threshold = 0.0
ob_cube_shard_002.location = (-0.006506, -0.3409, 0.9078)
ob_cube_shard_002.rotation_euler = (2.094, -0.0, 0.0)
ob_cube_shard_002.lineart.crease_threshold = 0.0
ob_cube_shard_001.location = (-0.005747, -1.945, 0.1709)
ob_cube_shard_001.rotation_euler = (2.094, -0.0, 0.0)
ob_cube_shard_001.lineart.crease_threshold = 0.0
ob_cube_shard_000.location = (0.00104, 0.6296, -0.4312)
ob_cube_shard_000.rotation_euler = (2.094, -0.0, 0.0)
ob_cube_shard_000.lineart.crease_threshold = 0.0
ob_cube_shard_015.location = (-0.0001061, -0.5362, -0.7159)
ob_cube_shard_015.rotation_euler = (2.094, -0.0, 0.0)
ob_cube_shard_015.lineart.crease_threshold = 0.0

# ---- collection membership
col_collection_1.objects.link(ob_cube_shard_020)
col_collection_1.objects.link(ob_cube_shard_019)
col_collection_1.objects.link(ob_cube_shard_018)
col_collection_1.objects.link(ob_cube_shard_017)
col_collection_1.objects.link(ob_cube_shard_016)
col_collection_1.objects.link(ob_cube_shard_014)
col_collection_1.objects.link(ob_cube_shard_013)
col_collection_1.objects.link(ob_cube_shard_012)
col_collection_1.objects.link(ob_cube_shard_011)
col_collection_1.objects.link(ob_cube_shard_010)
col_collection_1.objects.link(ob_cube_shard_009)
col_collection_1.objects.link(ob_cube_shard_008)
col_collection_1.objects.link(ob_cube_shard_007)
col_collection_1.objects.link(ob_cube_shard_006)
col_collection_1.objects.link(ob_cube_shard_005)
col_collection_1.objects.link(ob_cube_shard_004)
col_collection_1.objects.link(ob_cube_shard_003)
col_collection_1.objects.link(ob_cube_shard_002)
col_collection_1.objects.link(ob_cube_shard_001)
col_collection_1.objects.link(ob_cube_shard_000)
col_collection_1.objects.link(ob_cube_shard_015)

# ---- scene / render settings (as saved in the file)
scene.frame_start = 1; scene.frame_end = 250; scene.frame_set(1)
scene.render.engine = 'BLENDER_EEVEE_NEXT'
scene.render.resolution_percentage = 50
scene.render.dither_intensity = 0.0
scene.cycles.use_denoising = False
scene.cycles.samples = 128
scene.cycles.sampling_pattern = 'TABULATED_SOBOL'
scene.cycles.light_sampling_threshold = 0.0
scene.cycles.use_adaptive_sampling = False
scene.cycles.use_light_tree = False
scene.cycles.blur_glossy = 0.0
scene.cycles.sample_clamp_indirect = 0.0
scene.view_settings.view_transform = 'Standard'
bpy.context.view_layer.update()

# ---- added for rendering (the .blend has no active camera and no usable light): camera, sun
cam_auto = bpy.data.cameras.new('AutoCamera')
cam_auto.lens = 50.0
cam_auto.sensor_width = 36.0
cam_auto.clip_end = 1000.0
ob_auto_camera = bpy.data.objects.new('AutoCamera', cam_auto)
scene.collection.objects.link(ob_auto_camera)
ob_auto_camera.location = (5.05578, -6.04266, 3.95914)
ob_auto_camera.rotation_euler = (1.09748, -7.21219e-08, 0.694738)
scene.camera = ob_auto_camera
light_auto_sun = bpy.data.lights.new('AutoSun', 'SUN')
light_auto_sun.energy = 3.0
light_auto_sun.angle = 0.0523599
ob_auto_sun = bpy.data.objects.new('AutoSun', light_auto_sun)
scene.collection.objects.link(ob_auto_sun)
ob_auto_sun.rotation_euler = (0.872665, 0.174533, 0.523599)
bpy.context.view_layer.update()
